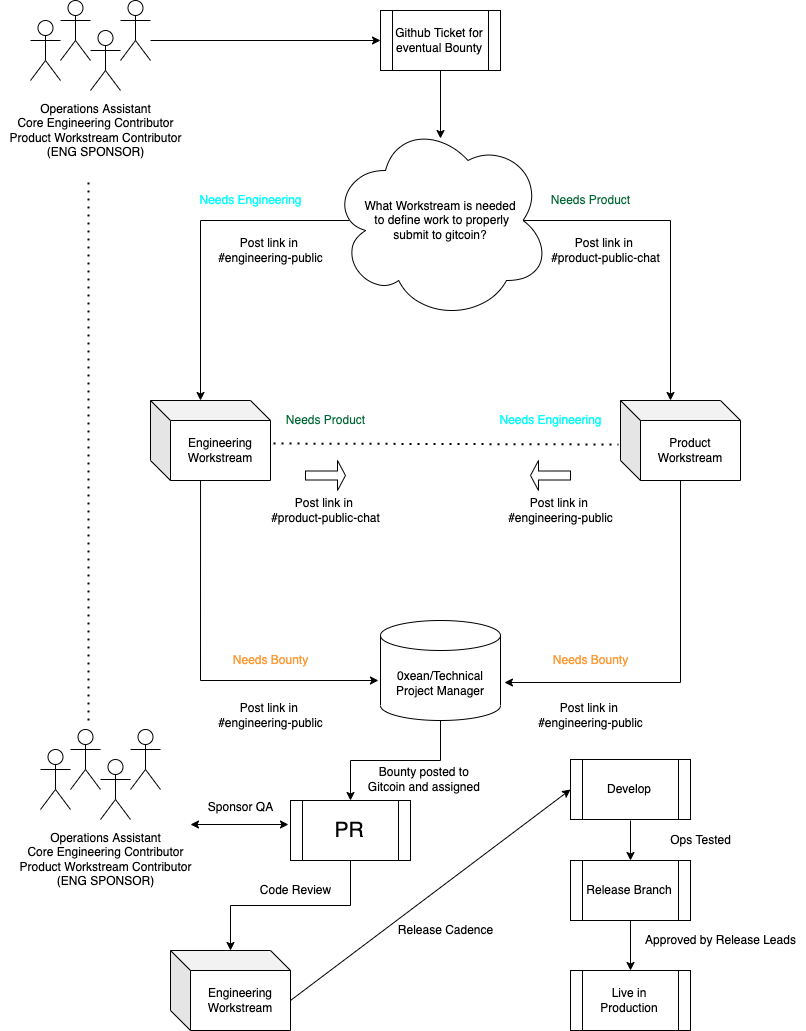

The diagram above was exported from draw.io. Its source (the exported page's mxGraphModel, read from the mxfile embedded in the PNG):
<mxGraphModel dx="1491" dy="1417" grid="1" gridSize="10" guides="1" tooltips="1" connect="1" arrows="1" fold="1" page="1" pageScale="1" pageWidth="850" pageHeight="1100" math="0" shadow="0">
  <root>
    <mxCell id="0" />
    <mxCell id="1" parent="0" />
    <mxCell id="zR8sF4TKfQvAALuukkaa-1" value="" style="shape=umlActor;verticalLabelPosition=bottom;verticalAlign=top;html=1;outlineConnect=0;" vertex="1" parent="1">
      <mxGeometry x="40" y="60" width="30" height="60" as="geometry" />
    </mxCell>
    <mxCell id="zR8sF4TKfQvAALuukkaa-4" value="" style="shape=umlActor;verticalLabelPosition=bottom;verticalAlign=top;html=1;outlineConnect=0;" vertex="1" parent="1">
      <mxGeometry x="70" y="40" width="30" height="60" as="geometry" />
    </mxCell>
    <mxCell id="zR8sF4TKfQvAALuukkaa-5" value="" style="shape=umlActor;verticalLabelPosition=bottom;verticalAlign=top;html=1;outlineConnect=0;" vertex="1" parent="1">
      <mxGeometry x="100" y="70" width="30" height="60" as="geometry" />
    </mxCell>
    <mxCell id="zR8sF4TKfQvAALuukkaa-10" value="" style="edgeStyle=orthogonalEdgeStyle;rounded=0;orthogonalLoop=1;jettySize=auto;html=1;entryX=0;entryY=0.5;entryDx=0;entryDy=0;" edge="1" parent="1" target="zR8sF4TKfQvAALuukkaa-8">
      <mxGeometry relative="1" as="geometry">
        <mxPoint x="160" y="80" as="sourcePoint" />
        <mxPoint x="215" y="70" as="targetPoint" />
      </mxGeometry>
    </mxCell>
    <mxCell id="zR8sF4TKfQvAALuukkaa-6" value="" style="shape=umlActor;verticalLabelPosition=bottom;verticalAlign=top;html=1;outlineConnect=0;" vertex="1" parent="1">
      <mxGeometry x="130" y="40" width="30" height="60" as="geometry" />
    </mxCell>
    <mxCell id="zR8sF4TKfQvAALuukkaa-7" value="Operations Assistant&lt;br&gt;Core Engineering Contributor&lt;br&gt;Product Workstream Contributor&lt;br&gt;(ENG SPONSOR)" style="text;html=1;align=center;verticalAlign=middle;resizable=0;points=[];autosize=1;strokeColor=none;fillColor=none;" vertex="1" parent="1">
      <mxGeometry x="10" y="140" width="190" height="60" as="geometry" />
    </mxCell>
    <mxCell id="zR8sF4TKfQvAALuukkaa-12" value="" style="edgeStyle=orthogonalEdgeStyle;rounded=0;orthogonalLoop=1;jettySize=auto;html=1;fontSize=12;entryX=0.5;entryY=0.09;entryDx=0;entryDy=0;entryPerimeter=0;" edge="1" parent="1" source="zR8sF4TKfQvAALuukkaa-8" target="zR8sF4TKfQvAALuukkaa-11">
      <mxGeometry relative="1" as="geometry">
        <Array as="points" />
      </mxGeometry>
    </mxCell>
    <mxCell id="zR8sF4TKfQvAALuukkaa-8" value="Github Ticket for eventual Bounty" style="shape=process;whiteSpace=wrap;html=1;backgroundOutline=1;" vertex="1" parent="1">
      <mxGeometry x="390" y="50" width="120" height="60" as="geometry" />
    </mxCell>
    <mxCell id="zR8sF4TKfQvAALuukkaa-16" value="" style="edgeStyle=orthogonalEdgeStyle;rounded=0;orthogonalLoop=1;jettySize=auto;html=1;fontSize=12;entryX=0;entryY=0;entryDx=50;entryDy=0;entryPerimeter=0;exitX=0.875;exitY=0.5;exitDx=0;exitDy=0;exitPerimeter=0;" edge="1" parent="1" source="zR8sF4TKfQvAALuukkaa-11" target="zR8sF4TKfQvAALuukkaa-13">
      <mxGeometry relative="1" as="geometry">
        <mxPoint x="710" y="260" as="targetPoint" />
      </mxGeometry>
    </mxCell>
    <mxCell id="zR8sF4TKfQvAALuukkaa-18" value="" style="edgeStyle=orthogonalEdgeStyle;rounded=0;orthogonalLoop=1;jettySize=auto;html=1;fontSize=12;entryX=0;entryY=0;entryDx=50;entryDy=0;entryPerimeter=0;exitX=0.086;exitY=0.5;exitDx=0;exitDy=0;exitPerimeter=0;" edge="1" parent="1" source="zR8sF4TKfQvAALuukkaa-11" target="zR8sF4TKfQvAALuukkaa-14">
      <mxGeometry relative="1" as="geometry">
        <mxPoint x="330" y="260" as="sourcePoint" />
        <mxPoint x="100" y="250" as="targetPoint" />
      </mxGeometry>
    </mxCell>
    <mxCell id="zR8sF4TKfQvAALuukkaa-11" value="&lt;div&gt;&lt;span style=&quot;line-height: 1.2&quot;&gt;What Workstream is needed&lt;/span&gt;&lt;/div&gt;&lt;div&gt;&lt;span style=&quot;line-height: 1.2&quot;&gt;&amp;nbsp;to define work to properly&lt;/span&gt;&lt;/div&gt;&lt;div&gt;&lt;span style=&quot;line-height: 1.2&quot;&gt;&amp;nbsp;submit to gitcoin?&amp;nbsp;&lt;/span&gt;&lt;/div&gt;" style="ellipse;shape=cloud;whiteSpace=wrap;html=1;align=center;" vertex="1" parent="1">
      <mxGeometry x="340" y="160" width="220" height="200" as="geometry" />
    </mxCell>
    <mxCell id="zR8sF4TKfQvAALuukkaa-36" value="" style="edgeStyle=orthogonalEdgeStyle;rounded=0;orthogonalLoop=1;jettySize=auto;html=1;fontSize=12;fontColor=#000000;entryX=1.033;entryY=0.62;entryDx=0;entryDy=0;entryPerimeter=0;" edge="1" parent="1" source="zR8sF4TKfQvAALuukkaa-13" target="zR8sF4TKfQvAALuukkaa-34">
      <mxGeometry relative="1" as="geometry">
        <mxPoint x="690" y="920" as="targetPoint" />
        <Array as="points">
          <mxPoint x="690" y="722" />
        </Array>
      </mxGeometry>
    </mxCell>
    <mxCell id="zR8sF4TKfQvAALuukkaa-13" value="Product Workstream" style="shape=cube;whiteSpace=wrap;html=1;boundedLbl=1;backgroundOutline=1;darkOpacity=0.05;darkOpacity2=0.1;fontSize=12;" vertex="1" parent="1">
      <mxGeometry x="630" y="440" width="120" height="80" as="geometry" />
    </mxCell>
    <mxCell id="zR8sF4TKfQvAALuukkaa-14" value="Engineering Workstream" style="shape=cube;whiteSpace=wrap;html=1;boundedLbl=1;backgroundOutline=1;darkOpacity=0.05;darkOpacity2=0.1;fontSize=12;" vertex="1" parent="1">
      <mxGeometry x="160" y="440" width="120" height="80" as="geometry" />
    </mxCell>
    <mxCell id="zR8sF4TKfQvAALuukkaa-19" value="&lt;font color=&quot;#006633&quot;&gt;Needs Product&lt;/font&gt;" style="text;html=1;align=center;verticalAlign=middle;resizable=0;points=[];autosize=1;strokeColor=none;fillColor=none;fontSize=12;" vertex="1" parent="1">
      <mxGeometry x="555" y="230" width="90" height="20" as="geometry" />
    </mxCell>
    <mxCell id="zR8sF4TKfQvAALuukkaa-20" value="&lt;font color=&quot;#00ffff&quot;&gt;Needs Engineering&lt;/font&gt;" style="text;html=1;align=center;verticalAlign=middle;resizable=0;points=[];autosize=1;strokeColor=none;fillColor=none;fontSize=12;fontColor=#006633;" vertex="1" parent="1">
      <mxGeometry x="200" y="230" width="120" height="20" as="geometry" />
    </mxCell>
    <mxCell id="zR8sF4TKfQvAALuukkaa-21" value="&lt;font color=&quot;#000000&quot;&gt;Post link in &lt;br&gt;#engineering-public&lt;/font&gt;" style="text;html=1;align=center;verticalAlign=middle;resizable=0;points=[];autosize=1;strokeColor=none;fillColor=none;fontSize=12;fontColor=#00FFFF;" vertex="1" parent="1">
      <mxGeometry x="220" y="275" width="120" height="30" as="geometry" />
    </mxCell>
    <mxCell id="zR8sF4TKfQvAALuukkaa-22" value="&lt;span style=&quot;color: rgb(0 , 0 , 0)&quot;&gt;Post link in &lt;br&gt;#product-public-chat&lt;/span&gt;&lt;font color=&quot;#000000&quot;&gt;&lt;br&gt;&lt;/font&gt;" style="text;html=1;align=center;verticalAlign=middle;resizable=0;points=[];autosize=1;strokeColor=none;fillColor=none;fontSize=12;fontColor=#00FFFF;" vertex="1" parent="1">
      <mxGeometry x="555" y="275" width="120" height="30" as="geometry" />
    </mxCell>
    <mxCell id="zR8sF4TKfQvAALuukkaa-23" value="" style="endArrow=none;dashed=1;html=1;dashPattern=1 3;strokeWidth=2;rounded=0;fontSize=12;fontColor=#000000;entryX=-0.017;entryY=0.55;entryDx=0;entryDy=0;entryPerimeter=0;exitX=1.025;exitY=0.538;exitDx=0;exitDy=0;exitPerimeter=0;" edge="1" parent="1" source="zR8sF4TKfQvAALuukkaa-14" target="zR8sF4TKfQvAALuukkaa-13">
      <mxGeometry width="50" height="50" relative="1" as="geometry">
        <mxPoint x="400" y="490" as="sourcePoint" />
        <mxPoint x="450" y="440" as="targetPoint" />
      </mxGeometry>
    </mxCell>
    <mxCell id="zR8sF4TKfQvAALuukkaa-26" value="" style="shape=singleArrow;whiteSpace=wrap;html=1;fontSize=12;fontColor=#000000;" vertex="1" parent="1">
      <mxGeometry x="315" y="500" width="40" height="30" as="geometry" />
    </mxCell>
    <mxCell id="zR8sF4TKfQvAALuukkaa-27" value="" style="shape=singleArrow;whiteSpace=wrap;html=1;fontSize=12;fontColor=#000000;rotation=-180;" vertex="1" parent="1">
      <mxGeometry x="540" y="500" width="40" height="30" as="geometry" />
    </mxCell>
    <mxCell id="zR8sF4TKfQvAALuukkaa-29" value="&lt;font color=&quot;#00ffff&quot;&gt;Needs Engineering&lt;/font&gt;" style="text;html=1;align=center;verticalAlign=middle;resizable=0;points=[];autosize=1;strokeColor=none;fillColor=none;fontSize=12;fontColor=#006633;" vertex="1" parent="1">
      <mxGeometry x="500" y="450" width="120" height="20" as="geometry" />
    </mxCell>
    <mxCell id="zR8sF4TKfQvAALuukkaa-31" value="&lt;font color=&quot;#000000&quot;&gt;Post link in &lt;br&gt;#engineering-public&lt;/font&gt;" style="text;html=1;align=center;verticalAlign=middle;resizable=0;points=[];autosize=1;strokeColor=none;fillColor=none;fontSize=12;fontColor=#00FFFF;" vertex="1" parent="1">
      <mxGeometry x="510" y="535" width="120" height="30" as="geometry" />
    </mxCell>
    <mxCell id="zR8sF4TKfQvAALuukkaa-32" value="&lt;font color=&quot;#006633&quot;&gt;Needs Product&lt;/font&gt;" style="text;html=1;align=center;verticalAlign=middle;resizable=0;points=[];autosize=1;strokeColor=none;fillColor=none;fontSize=12;" vertex="1" parent="1">
      <mxGeometry x="290" y="450" width="90" height="20" as="geometry" />
    </mxCell>
    <mxCell id="zR8sF4TKfQvAALuukkaa-33" value="&lt;span style=&quot;color: rgb(0 , 0 , 0)&quot;&gt;Post link in &lt;br&gt;#product-public-chat&lt;/span&gt;&lt;font color=&quot;#000000&quot;&gt;&lt;br&gt;&lt;/font&gt;" style="text;html=1;align=center;verticalAlign=middle;resizable=0;points=[];autosize=1;strokeColor=none;fillColor=none;fontSize=12;fontColor=#00FFFF;" vertex="1" parent="1">
      <mxGeometry x="275" y="535" width="120" height="30" as="geometry" />
    </mxCell>
    <mxCell id="zR8sF4TKfQvAALuukkaa-53" value="" style="edgeStyle=orthogonalEdgeStyle;rounded=0;orthogonalLoop=1;jettySize=auto;html=1;fontSize=21;fontColor=#000000;" edge="1" parent="1" source="zR8sF4TKfQvAALuukkaa-34" target="zR8sF4TKfQvAALuukkaa-46">
      <mxGeometry relative="1" as="geometry" />
    </mxCell>
    <mxCell id="zR8sF4TKfQvAALuukkaa-34" value="0xean/Technical Project Manager" style="shape=cylinder3;whiteSpace=wrap;html=1;boundedLbl=1;backgroundOutline=1;size=15;fontSize=12;fontColor=#000000;" vertex="1" parent="1">
      <mxGeometry x="390" y="660" width="120" height="100" as="geometry" />
    </mxCell>
    <mxCell id="zR8sF4TKfQvAALuukkaa-40" value="" style="edgeStyle=segmentEdgeStyle;endArrow=classic;html=1;rounded=0;fontSize=12;fontColor=#000000;exitX=0.417;exitY=1;exitDx=0;exitDy=0;exitPerimeter=0;entryX=-0.017;entryY=0.6;entryDx=0;entryDy=0;entryPerimeter=0;" edge="1" parent="1" source="zR8sF4TKfQvAALuukkaa-14" target="zR8sF4TKfQvAALuukkaa-34">
      <mxGeometry width="50" height="50" relative="1" as="geometry">
        <mxPoint x="390" y="490" as="sourcePoint" />
        <mxPoint x="440" y="440" as="targetPoint" />
        <Array as="points">
          <mxPoint x="210" y="720" />
        </Array>
      </mxGeometry>
    </mxCell>
    <mxCell id="zR8sF4TKfQvAALuukkaa-41" value="&lt;font color=&quot;#ff9933&quot;&gt;Needs Bounty&lt;/font&gt;" style="text;html=1;align=center;verticalAlign=middle;resizable=0;points=[];autosize=1;strokeColor=none;fillColor=none;fontSize=12;fontColor=#000000;" vertex="1" parent="1">
      <mxGeometry x="235" y="690" width="90" height="20" as="geometry" />
    </mxCell>
    <mxCell id="zR8sF4TKfQvAALuukkaa-42" value="&lt;font color=&quot;#ff9933&quot;&gt;Needs Bounty&lt;/font&gt;" style="text;html=1;align=center;verticalAlign=middle;resizable=0;points=[];autosize=1;strokeColor=none;fillColor=none;fontSize=12;fontColor=#000000;" vertex="1" parent="1">
      <mxGeometry x="555" y="690" width="90" height="20" as="geometry" />
    </mxCell>
    <mxCell id="zR8sF4TKfQvAALuukkaa-43" value="&lt;font color=&quot;#000000&quot;&gt;Post link in &lt;br&gt;#engineering-public&lt;/font&gt;" style="text;html=1;align=center;verticalAlign=middle;resizable=0;points=[];autosize=1;strokeColor=none;fillColor=none;fontSize=12;fontColor=#00FFFF;" vertex="1" parent="1">
      <mxGeometry x="220" y="740" width="120" height="30" as="geometry" />
    </mxCell>
    <mxCell id="zR8sF4TKfQvAALuukkaa-44" value="&lt;font color=&quot;#000000&quot;&gt;Post link in &lt;br&gt;#engineering-public&lt;/font&gt;" style="text;html=1;align=center;verticalAlign=middle;resizable=0;points=[];autosize=1;strokeColor=none;fillColor=none;fontSize=12;fontColor=#00FFFF;" vertex="1" parent="1">
      <mxGeometry x="540" y="740" width="120" height="30" as="geometry" />
    </mxCell>
    <mxCell id="zR8sF4TKfQvAALuukkaa-58" style="edgeStyle=orthogonalEdgeStyle;rounded=0;orthogonalLoop=1;jettySize=auto;html=1;fontSize=12;fontColor=#000000;" edge="1" parent="1" source="zR8sF4TKfQvAALuukkaa-46" target="zR8sF4TKfQvAALuukkaa-54">
      <mxGeometry relative="1" as="geometry">
        <mxPoint x="360" y="1040" as="targetPoint" />
      </mxGeometry>
    </mxCell>
    <mxCell id="zR8sF4TKfQvAALuukkaa-46" value="&lt;font color=&quot;#000000&quot; style=&quot;font-size: 21px&quot;&gt;PR&lt;/font&gt;" style="shape=process;whiteSpace=wrap;html=1;backgroundOutline=1;fontSize=12;fontColor=#FF9933;" vertex="1" parent="1">
      <mxGeometry x="300" y="840" width="120" height="60" as="geometry" />
    </mxCell>
    <mxCell id="zR8sF4TKfQvAALuukkaa-47" value="" style="shape=umlActor;verticalLabelPosition=bottom;verticalAlign=top;html=1;outlineConnect=0;" vertex="1" parent="1">
      <mxGeometry x="50" y="789" width="30" height="60" as="geometry" />
    </mxCell>
    <mxCell id="zR8sF4TKfQvAALuukkaa-48" value="" style="shape=umlActor;verticalLabelPosition=bottom;verticalAlign=top;html=1;outlineConnect=0;" vertex="1" parent="1">
      <mxGeometry x="80" y="769" width="30" height="60" as="geometry" />
    </mxCell>
    <mxCell id="zR8sF4TKfQvAALuukkaa-49" value="" style="shape=umlActor;verticalLabelPosition=bottom;verticalAlign=top;html=1;outlineConnect=0;" vertex="1" parent="1">
      <mxGeometry x="110" y="799" width="30" height="60" as="geometry" />
    </mxCell>
    <mxCell id="zR8sF4TKfQvAALuukkaa-50" value="" style="shape=umlActor;verticalLabelPosition=bottom;verticalAlign=top;html=1;outlineConnect=0;" vertex="1" parent="1">
      <mxGeometry x="140" y="769" width="30" height="60" as="geometry" />
    </mxCell>
    <mxCell id="zR8sF4TKfQvAALuukkaa-51" value="Operations Assistant&lt;br&gt;Core Engineering Contributor&lt;br&gt;Product Workstream Contributor&lt;br&gt;(ENG SPONSOR)" style="text;html=1;align=center;verticalAlign=middle;resizable=0;points=[];autosize=1;strokeColor=none;fillColor=none;" vertex="1" parent="1">
      <mxGeometry x="20" y="869" width="190" height="60" as="geometry" />
    </mxCell>
    <mxCell id="zR8sF4TKfQvAALuukkaa-52" value="" style="endArrow=none;dashed=1;html=1;dashPattern=1 3;strokeWidth=2;rounded=0;fontSize=21;fontColor=#000000;" edge="1" parent="1">
      <mxGeometry width="50" height="50" relative="1" as="geometry">
        <mxPoint x="98" y="760" as="sourcePoint" />
        <mxPoint x="98" y="220" as="targetPoint" />
      </mxGeometry>
    </mxCell>
    <mxCell id="zR8sF4TKfQvAALuukkaa-54" value="Engineering Workstream" style="shape=cube;whiteSpace=wrap;html=1;boundedLbl=1;backgroundOutline=1;darkOpacity=0.05;darkOpacity2=0.1;fontSize=12;" vertex="1" parent="1">
      <mxGeometry x="180" y="990" width="120" height="80" as="geometry" />
    </mxCell>
    <mxCell id="zR8sF4TKfQvAALuukkaa-56" value="" style="endArrow=classic;startArrow=classic;html=1;rounded=0;fontSize=21;fontColor=#000000;entryX=-0.017;entryY=0.4;entryDx=0;entryDy=0;entryPerimeter=0;" edge="1" parent="1" target="zR8sF4TKfQvAALuukkaa-46">
      <mxGeometry width="50" height="50" relative="1" as="geometry">
        <mxPoint x="200" y="864" as="sourcePoint" />
        <mxPoint x="265" y="809" as="targetPoint" />
      </mxGeometry>
    </mxCell>
    <mxCell id="zR8sF4TKfQvAALuukkaa-57" value="&lt;font style=&quot;font-size: 12px&quot;&gt;Sponsor QA&lt;/font&gt;" style="text;html=1;align=center;verticalAlign=middle;resizable=0;points=[];autosize=1;strokeColor=none;fillColor=none;fontSize=21;fontColor=#000000;" vertex="1" parent="1">
      <mxGeometry x="210" y="829" width="80" height="30" as="geometry" />
    </mxCell>
    <mxCell id="zR8sF4TKfQvAALuukkaa-59" value="Code Review" style="text;html=1;align=center;verticalAlign=middle;resizable=0;points=[];autosize=1;strokeColor=none;fillColor=none;fontSize=12;fontColor=#000000;" vertex="1" parent="1">
      <mxGeometry x="260" y="920" width="90" height="20" as="geometry" />
    </mxCell>
    <mxCell id="zR8sF4TKfQvAALuukkaa-60" value="Develop" style="shape=process;whiteSpace=wrap;html=1;backgroundOutline=1;fontSize=12;fontColor=#000000;" vertex="1" parent="1">
      <mxGeometry x="580" y="799" width="120" height="60" as="geometry" />
    </mxCell>
    <mxCell id="zR8sF4TKfQvAALuukkaa-61" value="Release Branch" style="shape=process;whiteSpace=wrap;html=1;backgroundOutline=1;fontSize=12;fontColor=#000000;" vertex="1" parent="1">
      <mxGeometry x="580" y="900" width="120" height="60" as="geometry" />
    </mxCell>
    <mxCell id="zR8sF4TKfQvAALuukkaa-62" value="Live in Production" style="shape=process;whiteSpace=wrap;html=1;backgroundOutline=1;fontSize=12;fontColor=#000000;" vertex="1" parent="1">
      <mxGeometry x="580" y="1010" width="120" height="60" as="geometry" />
    </mxCell>
    <mxCell id="zR8sF4TKfQvAALuukkaa-63" value="" style="endArrow=classic;html=1;rounded=0;fontSize=12;fontColor=#000000;exitX=0;exitY=0;exitDx=120;exitDy=50;exitPerimeter=0;entryX=0;entryY=0.5;entryDx=0;entryDy=0;" edge="1" parent="1" source="zR8sF4TKfQvAALuukkaa-54" target="zR8sF4TKfQvAALuukkaa-60">
      <mxGeometry width="50" height="50" relative="1" as="geometry">
        <mxPoint x="390" y="1000" as="sourcePoint" />
        <mxPoint x="440" y="950" as="targetPoint" />
      </mxGeometry>
    </mxCell>
    <mxCell id="zR8sF4TKfQvAALuukkaa-64" value="" style="endArrow=classic;html=1;rounded=0;fontSize=12;fontColor=#000000;entryX=0.5;entryY=0;entryDx=0;entryDy=0;" edge="1" parent="1" target="zR8sF4TKfQvAALuukkaa-61">
      <mxGeometry width="50" height="50" relative="1" as="geometry">
        <mxPoint x="640" y="860" as="sourcePoint" />
        <mxPoint x="440" y="940" as="targetPoint" />
      </mxGeometry>
    </mxCell>
    <mxCell id="zR8sF4TKfQvAALuukkaa-65" value="" style="endArrow=classic;html=1;rounded=0;fontSize=12;fontColor=#000000;entryX=0.5;entryY=0;entryDx=0;entryDy=0;exitX=0.5;exitY=1;exitDx=0;exitDy=0;" edge="1" parent="1" source="zR8sF4TKfQvAALuukkaa-61" target="zR8sF4TKfQvAALuukkaa-62">
      <mxGeometry width="50" height="50" relative="1" as="geometry">
        <mxPoint x="390" y="990" as="sourcePoint" />
        <mxPoint x="440" y="940" as="targetPoint" />
      </mxGeometry>
    </mxCell>
    <mxCell id="zR8sF4TKfQvAALuukkaa-66" value="Release Cadence" style="text;html=1;align=center;verticalAlign=middle;resizable=0;points=[];autosize=1;strokeColor=none;fillColor=none;fontSize=12;fontColor=#000000;" vertex="1" parent="1">
      <mxGeometry x="400" y="960" width="110" height="20" as="geometry" />
    </mxCell>
    <mxCell id="zR8sF4TKfQvAALuukkaa-67" value="Ops Tested" style="text;html=1;align=center;verticalAlign=middle;resizable=0;points=[];autosize=1;strokeColor=none;fillColor=none;fontSize=12;fontColor=#000000;" vertex="1" parent="1">
      <mxGeometry x="670" y="870" width="80" height="20" as="geometry" />
    </mxCell>
    <mxCell id="zR8sF4TKfQvAALuukkaa-68" value="Approved by Release Leads" style="text;html=1;align=center;verticalAlign=middle;resizable=0;points=[];autosize=1;strokeColor=none;fillColor=none;fontSize=12;fontColor=#000000;" vertex="1" parent="1">
      <mxGeometry x="645" y="970" width="170" height="20" as="geometry" />
    </mxCell>
    <mxCell id="zR8sF4TKfQvAALuukkaa-69" value="Bounty posted to &lt;br&gt;Gitcoin and assigned&amp;nbsp;" style="text;html=1;align=center;verticalAlign=middle;resizable=0;points=[];autosize=1;strokeColor=none;fillColor=none;fontSize=12;fontColor=#000000;" vertex="1" parent="1">
      <mxGeometry x="370" y="804" width="130" height="30" as="geometry" />
    </mxCell>
  </root>
</mxGraphModel>